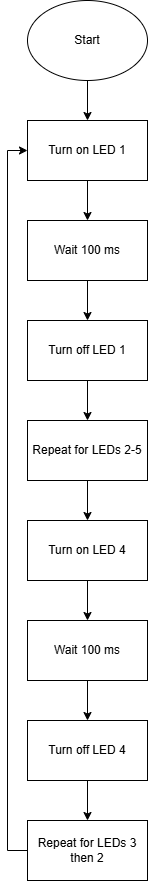

The diagram above was exported from draw.io. Its source (the exported page's mxGraphModel, read from the mxfile embedded in the PNG):
<mxGraphModel dx="1426" dy="751" grid="1" gridSize="10" guides="1" tooltips="1" connect="1" arrows="1" fold="1" page="1" pageScale="1" pageWidth="850" pageHeight="1100" math="0" shadow="0">
  <root>
    <mxCell id="0" />
    <mxCell id="1" parent="0" />
    <mxCell id="tE555Opi3mNuDTVVgQXK-10" edge="1" parent="1" source="tE555Opi3mNuDTVVgQXK-1" style="edgeStyle=orthogonalEdgeStyle;rounded=0;orthogonalLoop=1;jettySize=auto;html=1;exitX=0.5;exitY=1;exitDx=0;exitDy=0;entryX=0.5;entryY=0;entryDx=0;entryDy=0;" target="tE555Opi3mNuDTVVgQXK-4">
      <mxGeometry relative="1" as="geometry" />
    </mxCell>
    <mxCell id="tE555Opi3mNuDTVVgQXK-1" parent="1" style="rounded=0;whiteSpace=wrap;html=1;" value="Wait 100 ms" vertex="1">
      <mxGeometry height="60" width="120" x="320" y="280" as="geometry" />
    </mxCell>
    <mxCell id="tE555Opi3mNuDTVVgQXK-25" edge="1" parent="1" source="tE555Opi3mNuDTVVgQXK-2" style="edgeStyle=orthogonalEdgeStyle;rounded=0;orthogonalLoop=1;jettySize=auto;html=1;exitX=0.5;exitY=1;exitDx=0;exitDy=0;entryX=0.5;entryY=0;entryDx=0;entryDy=0;" target="tE555Opi3mNuDTVVgQXK-24">
      <mxGeometry relative="1" as="geometry" />
    </mxCell>
    <mxCell id="tE555Opi3mNuDTVVgQXK-2" parent="1" style="ellipse;whiteSpace=wrap;html=1;" value="Start" vertex="1">
      <mxGeometry height="80" width="120" x="320" y="60" as="geometry" />
    </mxCell>
    <mxCell id="tE555Opi3mNuDTVVgQXK-11" edge="1" parent="1" source="tE555Opi3mNuDTVVgQXK-4" style="edgeStyle=orthogonalEdgeStyle;rounded=0;orthogonalLoop=1;jettySize=auto;html=1;exitX=0.5;exitY=1;exitDx=0;exitDy=0;entryX=0.5;entryY=0;entryDx=0;entryDy=0;" target="tE555Opi3mNuDTVVgQXK-5">
      <mxGeometry relative="1" as="geometry" />
    </mxCell>
    <mxCell id="tE555Opi3mNuDTVVgQXK-4" parent="1" style="rounded=0;whiteSpace=wrap;html=1;" value="Turn off LED 1" vertex="1">
      <mxGeometry height="60" width="120" x="320" y="380" as="geometry" />
    </mxCell>
    <mxCell id="tE555Opi3mNuDTVVgQXK-16" edge="1" parent="1" source="tE555Opi3mNuDTVVgQXK-5" style="edgeStyle=orthogonalEdgeStyle;rounded=0;orthogonalLoop=1;jettySize=auto;html=1;exitX=0.5;exitY=1;exitDx=0;exitDy=0;entryX=0.5;entryY=0;entryDx=0;entryDy=0;" target="tE555Opi3mNuDTVVgQXK-15">
      <mxGeometry relative="1" as="geometry" />
    </mxCell>
    <mxCell id="tE555Opi3mNuDTVVgQXK-5" parent="1" style="rounded=0;whiteSpace=wrap;html=1;" value="Repeat for LEDs 2-5" vertex="1">
      <mxGeometry height="60" width="120" x="320" y="480" as="geometry" />
    </mxCell>
    <mxCell id="tE555Opi3mNuDTVVgQXK-17" edge="1" parent="1" source="tE555Opi3mNuDTVVgQXK-15" style="edgeStyle=orthogonalEdgeStyle;rounded=0;orthogonalLoop=1;jettySize=auto;html=1;exitX=0.5;exitY=1;exitDx=0;exitDy=0;">
      <mxGeometry relative="1" as="geometry">
        <mxPoint x="380" y="680" as="targetPoint" />
      </mxGeometry>
    </mxCell>
    <mxCell id="tE555Opi3mNuDTVVgQXK-15" parent="1" style="rounded=0;whiteSpace=wrap;html=1;" value="Turn on LED 4" vertex="1">
      <mxGeometry height="60" width="120" x="320" y="580" as="geometry" />
    </mxCell>
    <mxCell id="tE555Opi3mNuDTVVgQXK-21" edge="1" parent="1" source="tE555Opi3mNuDTVVgQXK-18" style="edgeStyle=orthogonalEdgeStyle;rounded=0;orthogonalLoop=1;jettySize=auto;html=1;exitX=0.5;exitY=1;exitDx=0;exitDy=0;entryX=0.5;entryY=0;entryDx=0;entryDy=0;" target="tE555Opi3mNuDTVVgQXK-19">
      <mxGeometry relative="1" as="geometry" />
    </mxCell>
    <mxCell id="tE555Opi3mNuDTVVgQXK-18" parent="1" style="rounded=0;whiteSpace=wrap;html=1;" value="Wait 100 ms" vertex="1">
      <mxGeometry height="60" width="120" x="320" y="680" as="geometry" />
    </mxCell>
    <mxCell id="tE555Opi3mNuDTVVgQXK-22" edge="1" parent="1" source="tE555Opi3mNuDTVVgQXK-19" style="edgeStyle=orthogonalEdgeStyle;rounded=0;orthogonalLoop=1;jettySize=auto;html=1;exitX=0.5;exitY=1;exitDx=0;exitDy=0;entryX=0.5;entryY=0;entryDx=0;entryDy=0;" target="tE555Opi3mNuDTVVgQXK-20">
      <mxGeometry relative="1" as="geometry" />
    </mxCell>
    <mxCell id="tE555Opi3mNuDTVVgQXK-19" parent="1" style="rounded=0;whiteSpace=wrap;html=1;" value="Turn off LED 4" vertex="1">
      <mxGeometry height="60" width="120" x="320" y="780" as="geometry" />
    </mxCell>
    <mxCell id="tE555Opi3mNuDTVVgQXK-27" edge="1" parent="1" source="tE555Opi3mNuDTVVgQXK-20" style="edgeStyle=orthogonalEdgeStyle;rounded=0;orthogonalLoop=1;jettySize=auto;html=1;exitX=0;exitY=0.5;exitDx=0;exitDy=0;entryX=0;entryY=0.5;entryDx=0;entryDy=0;" target="tE555Opi3mNuDTVVgQXK-24">
      <mxGeometry relative="1" as="geometry" />
    </mxCell>
    <mxCell id="tE555Opi3mNuDTVVgQXK-20" parent="1" style="rounded=0;whiteSpace=wrap;html=1;" value="Repeat for LEDs 3 then 2" vertex="1">
      <mxGeometry height="60" width="120" x="320" y="880" as="geometry" />
    </mxCell>
    <mxCell id="tE555Opi3mNuDTVVgQXK-26" edge="1" parent="1" source="tE555Opi3mNuDTVVgQXK-24" style="edgeStyle=orthogonalEdgeStyle;rounded=0;orthogonalLoop=1;jettySize=auto;html=1;exitX=0.5;exitY=1;exitDx=0;exitDy=0;entryX=0.5;entryY=0;entryDx=0;entryDy=0;" target="tE555Opi3mNuDTVVgQXK-1">
      <mxGeometry relative="1" as="geometry" />
    </mxCell>
    <mxCell id="tE555Opi3mNuDTVVgQXK-24" parent="1" style="rounded=0;whiteSpace=wrap;html=1;" value="Turn on LED 1" vertex="1">
      <mxGeometry height="60" width="120" x="320" y="180" as="geometry" />
    </mxCell>
  </root>
</mxGraphModel>